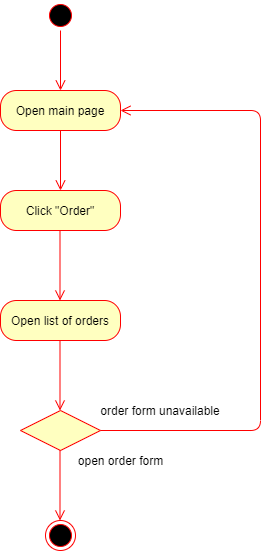

The diagram above was exported from draw.io. Its source (the exported page's mxGraphModel, read from the mxfile embedded in the PNG):
<mxGraphModel dx="1038" dy="499" grid="1" gridSize="10" guides="1" tooltips="1" connect="1" arrows="1" fold="1" page="1" pageScale="1" pageWidth="850" pageHeight="1100" math="0" shadow="0">
  <root>
    <mxCell id="0" />
    <mxCell id="1" parent="0" />
    <mxCell id="PspxhoBamMMMvUKT2TuL-2" value="Open main page" style="rounded=1;whiteSpace=wrap;html=1;arcSize=40;fontColor=#000000;fillColor=#ffffc0;strokeColor=#ff0000;" parent="1" vertex="1">
      <mxGeometry x="200" y="110" width="120" height="40" as="geometry" />
    </mxCell>
    <mxCell id="PspxhoBamMMMvUKT2TuL-3" value="" style="edgeStyle=orthogonalEdgeStyle;html=1;verticalAlign=bottom;endArrow=open;endSize=8;strokeColor=#ff0000;" parent="1" source="PspxhoBamMMMvUKT2TuL-2" edge="1">
      <mxGeometry relative="1" as="geometry">
        <mxPoint x="260" y="210" as="targetPoint" />
      </mxGeometry>
    </mxCell>
    <mxCell id="PspxhoBamMMMvUKT2TuL-4" value="" style="ellipse;html=1;shape=startState;fillColor=#000000;strokeColor=#ff0000;" parent="1" vertex="1">
      <mxGeometry x="245" y="20" width="30" height="30" as="geometry" />
    </mxCell>
    <mxCell id="PspxhoBamMMMvUKT2TuL-5" value="" style="edgeStyle=orthogonalEdgeStyle;html=1;verticalAlign=bottom;endArrow=open;endSize=8;strokeColor=#ff0000;" parent="1" source="PspxhoBamMMMvUKT2TuL-4" edge="1">
      <mxGeometry relative="1" as="geometry">
        <mxPoint x="260" y="110" as="targetPoint" />
      </mxGeometry>
    </mxCell>
    <mxCell id="PspxhoBamMMMvUKT2TuL-14" value="Click &quot;Order&quot;" style="rounded=1;whiteSpace=wrap;html=1;arcSize=40;fontColor=#000000;fillColor=#ffffc0;strokeColor=#ff0000;" parent="1" vertex="1">
      <mxGeometry x="200" y="210" width="120" height="40" as="geometry" />
    </mxCell>
    <mxCell id="PspxhoBamMMMvUKT2TuL-28" value="Open list of orders" style="rounded=1;whiteSpace=wrap;html=1;arcSize=40;fontColor=#000000;fillColor=#ffffc0;strokeColor=#ff0000;" parent="1" vertex="1">
      <mxGeometry x="200" y="320" width="120" height="40" as="geometry" />
    </mxCell>
    <mxCell id="PspxhoBamMMMvUKT2TuL-61" value="" style="edgeStyle=orthogonalEdgeStyle;html=1;verticalAlign=bottom;endArrow=open;endSize=8;strokeColor=#ff0000;" parent="1" edge="1">
      <mxGeometry relative="1" as="geometry">
        <mxPoint x="259.5" y="320" as="targetPoint" />
        <mxPoint x="259.5" y="250" as="sourcePoint" />
      </mxGeometry>
    </mxCell>
    <mxCell id="PspxhoBamMMMvUKT2TuL-101" value="" style="rhombus;whiteSpace=wrap;html=1;fillColor=#ffffc0;strokeColor=#ff0000;" parent="1" vertex="1">
      <mxGeometry x="220" y="430" width="80" height="40" as="geometry" />
    </mxCell>
    <mxCell id="PspxhoBamMMMvUKT2TuL-105" value="" style="edgeStyle=orthogonalEdgeStyle;html=1;verticalAlign=bottom;endArrow=open;endSize=8;strokeColor=#ff0000;exitX=1;exitY=0.5;exitDx=0;exitDy=0;entryX=1;entryY=0.5;entryDx=0;entryDy=0;" parent="1" source="PspxhoBamMMMvUKT2TuL-101" target="PspxhoBamMMMvUKT2TuL-2" edge="1">
      <mxGeometry relative="1" as="geometry">
        <mxPoint x="460" y="1330" as="targetPoint" />
        <mxPoint x="460" y="1260" as="sourcePoint" />
        <Array as="points">
          <mxPoint x="460" y="450" />
          <mxPoint x="460" y="130" />
        </Array>
      </mxGeometry>
    </mxCell>
    <mxCell id="PspxhoBamMMMvUKT2TuL-106" value="" style="ellipse;html=1;shape=endState;fillColor=#000000;strokeColor=#ff0000;" parent="1" vertex="1">
      <mxGeometry x="245" y="540" width="30" height="30" as="geometry" />
    </mxCell>
    <mxCell id="PspxhoBamMMMvUKT2TuL-112" value="open order form" style="text;html=1;resizable=0;autosize=1;align=center;verticalAlign=middle;points=[];fillColor=none;strokeColor=none;rounded=0;" parent="1" vertex="1">
      <mxGeometry x="270" y="470" width="100" height="20" as="geometry" />
    </mxCell>
    <mxCell id="PspxhoBamMMMvUKT2TuL-114" value="" style="edgeStyle=orthogonalEdgeStyle;html=1;verticalAlign=bottom;endArrow=open;endSize=8;strokeColor=#ff0000;" parent="1" edge="1">
      <mxGeometry relative="1" as="geometry">
        <mxPoint x="259.5" y="430" as="targetPoint" />
        <mxPoint x="259.5" y="360" as="sourcePoint" />
      </mxGeometry>
    </mxCell>
    <mxCell id="PspxhoBamMMMvUKT2TuL-121" value="" style="edgeStyle=orthogonalEdgeStyle;html=1;verticalAlign=bottom;endArrow=open;endSize=8;strokeColor=#ff0000;" parent="1" edge="1">
      <mxGeometry relative="1" as="geometry">
        <mxPoint x="259.5" y="540" as="targetPoint" />
        <mxPoint x="259.5" y="470" as="sourcePoint" />
      </mxGeometry>
    </mxCell>
    <mxCell id="Xk1zYj9WwA1vtbFQ2c-0-1" value="order form unavailable" style="text;html=1;strokeColor=none;fillColor=none;align=center;verticalAlign=middle;whiteSpace=wrap;rounded=0;" vertex="1" parent="1">
      <mxGeometry x="290" y="420" width="140" height="20" as="geometry" />
    </mxCell>
  </root>
</mxGraphModel>